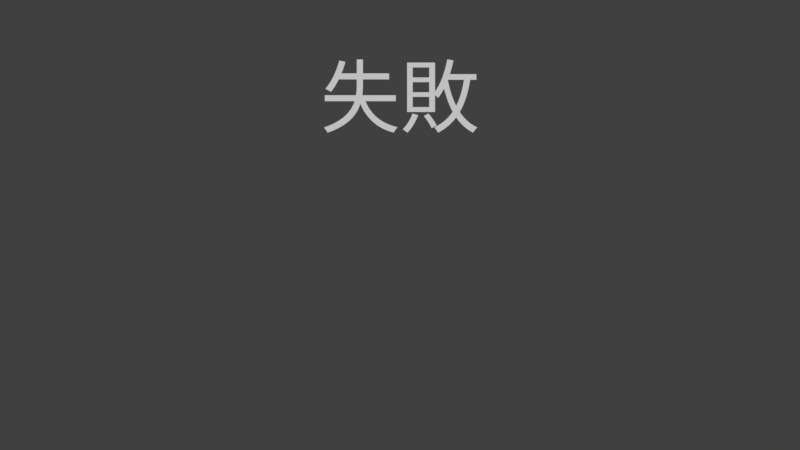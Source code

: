 # Source: rendermarker.background_tc.blend  (saved by Blender 2.79.1; exported with 4.5.12 LTS)
import bpy
from mathutils import Matrix  # noqa: F401  (used for matrix-valued properties, if any)

bpy.ops.wm.read_factory_settings(use_empty=True)
scene = bpy.context.scene
scene.name = 'BG'

# ---- collections
col_collection_1 = bpy.data.collections.new('Collection 1'); scene.collection.children.link(col_collection_1)

# ---- materials (node trees are filled in below, after node groups)
mat_lightred = bpy.data.materials.new('lightred')

# ---- material node trees

# ---- world
world_world_014 = bpy.data.worlds.new('World.014'); scene.world = world_world_014
world_world_014.color = (0.05088, 0.05088, 0.05088)
world_world_014.use_sun_shadow = False
world_world_014.sun_shadow_jitter_overblur = 0.0
world_world_014.cycles.sampling_method = 'MANUAL'

# ---- cameras
cam_camera_057 = bpy.data.cameras.new('Camera.057')
cam_camera_057.type = 'ORTHO'
cam_camera_057.clip_end = 100.0
cam_camera_057.lens = 35.0
cam_camera_057.sensor_width = 32.0
cam_camera_057.sensor_height = 18.0
cam_camera_057.ortho_scale = 4.2
cam_camera_057.dof.focus_distance = 0.0

# ---- curves / text
txt_text_290 = bpy.data.curves.new('Text.290', 'FONT')
txt_text_290.dimensions = '2D'
txt_text_290.body = '失敗'
txt_text_290.materials.append(mat_lightred)
txt_text_290.use_path_clamp = True
txt_text_290.bevel_resolution = 0
txt_text_290.align_x = 'CENTER'
txt_text_290.size = 0.8

# ---- objects
ob_text_103 = bpy.data.objects.new('Text.103', txt_text_290)
ob_cam_continue_004 = bpy.data.objects.new('cam.continue.004', cam_camera_057)

# ---- transforms, parenting, visibility, modifiers, constraints
ob_text_103.location = (0.0, 0.5185, 0.0)
ob_text_103.scale = (0.5219, 0.5219, 0.5219)
ob_text_103.lineart.crease_threshold = 0.0
ob_cam_continue_004.location = (0.0, 0.0, 5.0)
ob_cam_continue_004.lock_rotations_4d = False
ob_cam_continue_004.empty_display_type = 'ARROWS'
ob_cam_continue_004.color = (0.0, 0.0, 0.0, 0.0)
ob_cam_continue_004.display_type = 'WIRE'
ob_cam_continue_004.lineart.crease_threshold = 0.0

# ---- collection membership
col_collection_1.objects.link(ob_text_103)
col_collection_1.objects.link(ob_cam_continue_004)

# ---- scene / render settings (as saved in the file)
scene.camera = ob_cam_continue_004
scene.frame_start = 1; scene.frame_end = 1; scene.frame_set(1)
scene.render.engine = 'CYCLES'
scene.render.image_settings.compression = 0
scene.render.resolution_x = 2732
scene.render.resolution_y = 1536
scene.render.fps = 30
scene.render.dither_intensity = 0.0
scene.render.film_transparent = True
scene.cycles.use_denoising = False
scene.cycles.samples = 20
scene.cycles.sampling_pattern = 'TABULATED_SOBOL'
scene.cycles.light_sampling_threshold = 0.0
scene.cycles.use_adaptive_sampling = False
scene.cycles.use_light_tree = False
scene.cycles.blur_glossy = 0.0
scene.cycles.max_bounces = 6
scene.cycles.diffuse_bounces = 6
scene.cycles.glossy_bounces = 6
scene.cycles.transmission_bounces = 6
scene.cycles.volume_bounces = 6
scene.cycles.transparent_max_bounces = 6
scene.cycles.sample_clamp_indirect = 0.0
scene.view_settings.view_transform = 'Standard'
bpy.context.view_layer.update()

# ---- added for rendering (the .blend has no usable light): sun
light_auto_sun = bpy.data.lights.new('AutoSun', 'SUN')
light_auto_sun.energy = 3.0
light_auto_sun.angle = 0.0523599
ob_auto_sun = bpy.data.objects.new('AutoSun', light_auto_sun)
scene.collection.objects.link(ob_auto_sun)
ob_auto_sun.rotation_euler = (0.872665, 0.174533, 0.523599)
bpy.context.view_layer.update()
